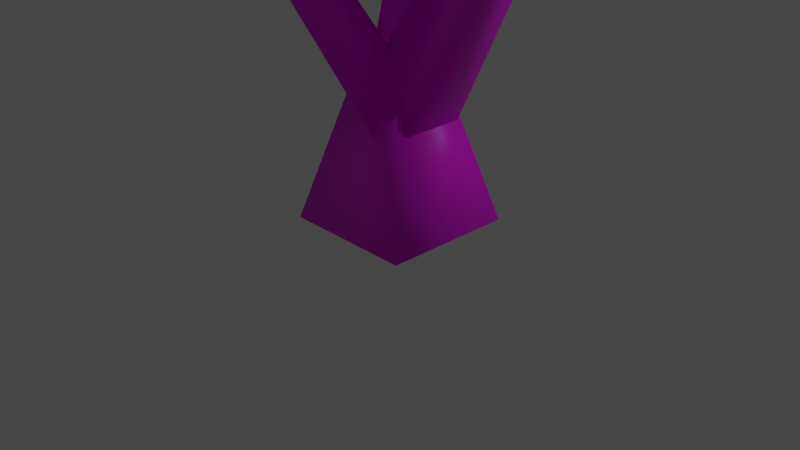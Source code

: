 # Source: Acacia.blend  (saved by Blender 2.82.7; exported with 4.5.12 LTS)
import bpy
from mathutils import Matrix  # noqa: F401  (used for matrix-valued properties, if any)

bpy.ops.wm.read_factory_settings(use_empty=True)
scene = bpy.context.scene
scene.name = 'Scene'

# ---- collections
col_collection = bpy.data.collections.new('Collection'); scene.collection.children.link(col_collection)

# ---- images (referenced by path relative to the original .blend; pixels are not part of the script)
import os
ASSET_DIR = os.environ.get("B2B_ASSET_DIR", "")  # directory of the original .blend (textures are referenced by path, not embedded)
HERE = os.path.dirname(os.path.abspath(__file__))  # packed textures are extracted next to this script under _unpacked/

def load_image(name, relpath, width, height, colorspace="sRGB"):
    """Load a texture the original file referenced (path relative to the .blend, or extracted next to this script)."""
    p = next((c for c in (os.path.join(HERE, relpath), os.path.join(ASSET_DIR, relpath)) if relpath and os.path.exists(c)), "")
    if p:
        img = bpy.data.images.load(p, check_existing=True)
        img.name = name
    else:  # same state as the original file: an image datablock whose file is absent (Cycles renders it pink)
        img = bpy.data.images.new(name, width, height)
        img.source = "FILE"
        img.filepath = "//" + (relpath or name)
    img.colorspace_settings.name = colorspace
    return img
img_acacia_trunk_texture = load_image('acacia_trunk_texture', 'acacia_trunk_texture.png', 1024, 1024, 'sRGB')
img_acacia_canopy_texture = load_image('acacia_canopy_texture', 'acacia_canopy_texture.png', 1024, 1024, 'sRGB')

# ---- materials (node trees are filled in below, after node groups)
mat_material_002 = bpy.data.materials.new('Material.002')
mat_material_002.use_transparent_shadow = False
mat_material_001 = bpy.data.materials.new('Material.001')
mat_material_001.use_transparent_shadow = False

# ---- material node trees
mat_material_002.use_nodes = True; mat_material_002.node_tree.nodes.clear()
_N = mat_material_002.node_tree.nodes; _L = mat_material_002.node_tree.links
n0 = _N.new('ShaderNodeOutputMaterial'); n0.name = 'Material Output'; n0.location = (300, 300)
n1 = _N.new('ShaderNodeBsdfPrincipled'); n1.name = 'Principled BSDF'; n1.location = (10, 300)
n1.distribution = 'GGX'
n1.subsurface_method = 'BURLEY'
n1.inputs[3].default_value = 1.45
n1.inputs[27].default_value = (0.0, 0.0, 0.0, 1.0)
n1.inputs[28].default_value = 1.0
n2 = _N.new('ShaderNodeTexImage'); n2.name = 'Image Texture'; n2.location = (-280, 280)
n2.image = img_acacia_trunk_texture
_L.new(n1.outputs[0], n0.inputs[0])
_L.new(n2.outputs[0], n1.inputs[0])
n0.is_active_output = True
mat_material_001.use_nodes = True; mat_material_001.node_tree.nodes.clear()
_N = mat_material_001.node_tree.nodes; _L = mat_material_001.node_tree.links
n0 = _N.new('ShaderNodeOutputMaterial'); n0.name = 'Material Output'; n0.location = (300, 300)
n1 = _N.new('ShaderNodeBsdfPrincipled'); n1.name = 'Principled BSDF'; n1.location = (10, 300)
n1.distribution = 'GGX'
n1.subsurface_method = 'BURLEY'
n1.inputs[3].default_value = 1.45
n1.inputs[27].default_value = (0.0, 0.0, 0.0, 1.0)
n1.inputs[28].default_value = 1.0
n2 = _N.new('ShaderNodeTexImage'); n2.name = 'Image Texture'; n2.location = (-280, 280)
n2.image = img_acacia_canopy_texture
_L.new(n1.outputs[0], n0.inputs[0])
_L.new(n2.outputs[0], n1.inputs[0])
n0.is_active_output = True

# ---- world
world_world = bpy.data.worlds.new('World'); scene.world = world_world
world_world.use_nodes = True; world_world.node_tree.nodes.clear()
_N = world_world.node_tree.nodes; _L = world_world.node_tree.links
n0 = _N.new('ShaderNodeOutputWorld'); n0.name = 'World Output'; n0.location = (300, 300)
n1 = _N.new('ShaderNodeBackground'); n1.name = 'Background'; n1.location = (10, 300)
n1.inputs[0].default_value = (0.05088, 0.05088, 0.05088, 1.0)
_L.new(n1.outputs[0], n0.inputs[0])
n0.is_active_output = True
world_world.color = (0.05088, 0.05088, 0.05088)
world_world.use_sun_shadow = False
world_world.sun_shadow_jitter_overblur = 0.0

# ---- cameras
cam_camera = bpy.data.cameras.new('Camera')
cam_camera.clip_end = 100.0
cam_camera.ortho_scale = 7.314

# ---- lights
light_light = bpy.data.lights.new('Light', 'POINT')
light_light.transmission_factor = 0.0
light_light.energy = 1000.0
light_light.shadow_soft_size = 0.1
light_light.shadow_maximum_resolution = 0.006
light_light.use_absolute_resolution = True

# ---- meshes
me_cube_001 = bpy.data.meshes.new('Cube.001')
me_cube_001.from_pydata([(-0.7119, -0.7119, -0.664), (-0.2839, -0.2839, 0.9434), (-0.7119, 0.7119, -0.664), (-0.2839, 0.2839, 0.9434), (0.7119, -0.7119, -0.664), (0.2839, -0.2839, 0.9434), (0.7119, 0.7119, -0.664), (0.2839, 0.2839, 0.9434), (-0.2645, -0.3249, 0.6149), (1.113, -0.2264, 2.712), (-0.2645, 0.3779, 0.6149), (1.113, 0.2794, 2.712), (0.3408, -0.3249, 0.2577), (1.405, -0.2264, 2.299), (0.3408, 0.3779, 0.2577), (1.405, 0.2794, 2.299), (3.591, -0.09659, 3.566), (3.591, 0.1495, 3.566), (3.688, 0.1495, 3.34), (3.688, -0.09659, 3.34), (0.3391, 0.01224, 0.5918), (-0.3673, 1.129, 2.698), (-0.1908, -0.2937, 0.5918), (-0.8249, 0.9162, 2.731), (0.07557, 0.4686, 0.2808), (-0.5114, 1.374, 2.28), (-0.4543, 0.1627, 0.2808), (-0.969, 1.161, 2.313), (-1.501, 2.861, 3.308), (-1.713, 2.748, 3.305), (-1.756, 2.835, 3.085), (-1.544, 2.948, 3.088), (-0.1228, 0.3579, 0.5917), (-0.7667, -0.861, 2.733), (0.407, 0.05204, 0.5917), (-0.3193, -1.097, 2.726), (-0.3862, -0.09837, 0.2808), (-0.881, -1.065, 2.285), (0.1436, -0.4043, 0.2808), (-0.4336, -1.3, 2.278), (-1.774, -2.79, 3.491), (-1.58, -2.952, 3.51), (-1.589, -2.993, 3.26), (-1.783, -2.831, 3.241), (1.193, 0.2336, 2.689), (0.4799, -1.331, 5.008), (1.535, 0.03571, 2.691), (0.521, -1.355, 5.008), (1.045, -0.02416, 2.43), (0.462, -1.362, 4.977), (1.387, -0.2221, 2.431), (0.5032, -1.386, 4.977), (-0.2995, -1.043, 2.607), (-1.426, 0.7817, 3.711), (-0.6783, -1.248, 2.617), (-1.542, 0.7192, 3.713), (-0.411, -0.8533, 2.238), (-1.46, 0.8398, 3.598), (-0.7898, -1.058, 2.247), (-1.576, 0.7773, 3.6), (-1.777, 1.368, 4.898), (-1.826, 1.341, 4.899), (-1.852, 1.389, 4.885), (-1.803, 1.415, 4.884), (3.497, -0.04596, 3.459), (4.802, 1.902, 4.809), (3.355, 0.05701, 3.463), (4.763, 1.93, 4.81), (3.562, 0.04985, 3.328), (4.819, 1.928, 4.773), (3.421, 0.1528, 3.332), (4.781, 1.956, 4.774), (3.466, -0.001966, 3.459), (5.068, -1.717, 5.277), (3.599, 0.1122, 3.463), (5.099, -1.69, 5.278), (3.545, -0.08757, 3.328), (5.086, -1.738, 5.246), (3.677, 0.02657, 3.332), (5.118, -1.71, 5.247), (-1.491, 2.719, 3.246), (-0.6344, 5.218, 4.388), (-1.654, 2.783, 3.25), (-0.6836, 5.237, 4.389), (-1.461, 2.804, 3.096), (-0.6255, 5.244, 4.343), (-1.624, 2.867, 3.099), (-0.6747, 5.263, 4.344), (-1.51, 2.796, 3.246), (-3.406, 4.639, 4.971), (-1.637, 2.676, 3.25), (-3.436, 4.611, 4.972), (-1.573, 2.859, 3.096), (-3.421, 4.654, 4.935), (-1.701, 2.739, 3.099), (-3.452, 4.626, 4.936), (-1.696, -2.874, 3.385), (0.7986, -3.75, 4.696), (-1.631, -2.711, 3.389), (0.8149, -3.709, 4.697), (-1.612, -2.904, 3.234), (0.8198, -3.757, 4.658), (-1.547, -2.742, 3.238), (0.8361, -3.717, 4.659), (-1.632, -2.724, 3.385), (-3.529, -4.567, 4.733), (-1.515, -2.855, 3.389), (-3.503, -4.596, 4.734), (-1.696, -2.786, 3.234), (-3.544, -4.581, 4.699), (-1.58, -2.917, 3.238), (-3.517, -4.61, 4.7)], [], [(0, 1, 3, 2), (2, 3, 7, 6), (6, 7, 5, 4), (4, 5, 1, 0), (2, 6, 4, 0), (7, 3, 1, 5), (8, 9, 11, 10), (10, 11, 15, 14), (14, 15, 13, 12), (12, 13, 9, 8), (10, 14, 12, 8), (11, 9, 16, 17), (18, 17, 16, 19), (9, 13, 19, 16), (15, 11, 17, 18), (13, 15, 18, 19), (20, 21, 23, 22), (22, 23, 27, 26), (26, 27, 25, 24), (24, 25, 21, 20), (22, 26, 24, 20), (25, 27, 30, 31), (30, 29, 28, 31), (23, 21, 28, 29), (21, 25, 31, 28), (27, 23, 29, 30), (32, 33, 35, 34), (34, 35, 39, 38), (38, 39, 37, 36), (36, 37, 33, 32), (34, 38, 36, 32), (37, 39, 42, 43), (42, 41, 40, 43), (35, 33, 40, 41), (33, 37, 43, 40), (39, 35, 41, 42), (44, 45, 47, 46), (46, 47, 51, 50), (50, 51, 49, 48), (48, 49, 45, 44), (46, 50, 48, 44), (51, 47, 45, 49), (52, 53, 55, 54), (54, 55, 59, 58), (58, 59, 57, 56), (56, 57, 53, 52), (54, 58, 56, 52), (59, 55, 61, 62), (62, 61, 60, 63), (57, 59, 62, 63), (55, 53, 60, 61), (53, 57, 63, 60), (64, 65, 67, 66), (66, 67, 71, 70), (70, 71, 69, 68), (68, 69, 65, 64), (66, 70, 68, 64), (71, 67, 65, 69), (72, 73, 75, 74), (74, 75, 79, 78), (78, 79, 77, 76), (76, 77, 73, 72), (74, 78, 76, 72), (79, 75, 73, 77), (80, 81, 83, 82), (82, 83, 87, 86), (86, 87, 85, 84), (84, 85, 81, 80), (82, 86, 84, 80), (87, 83, 81, 85), (88, 89, 91, 90), (90, 91, 95, 94), (94, 95, 93, 92), (92, 93, 89, 88), (90, 94, 92, 88), (95, 91, 89, 93), (96, 97, 99, 98), (98, 99, 103, 102), (102, 103, 101, 100), (100, 101, 97, 96), (98, 102, 100, 96), (103, 99, 97, 101), (104, 105, 107, 106), (106, 107, 111, 110), (110, 111, 109, 108), (108, 109, 105, 104), (106, 110, 108, 104), (111, 107, 105, 109)])
me_cube_001.polygons.foreach_set('use_smooth', [True] * 88)
_uv = me_cube_001.uv_layers.new(name='UVMap')
_uv.uv.foreach_set('vector', [0.375, 0.0, 0.625, 0.0, 0.625, 0.25, 0.375, 0.25, 0.375, 0.25, 0.625, 0.25, 0.625, 0.5, 0.375, 0.5, 0.375, 0.5, 0.625, 0.5, 0.625, 0.75, 0.375, 0.75, 0.375, 0.75, 0.625, 0.75, 0.625, 1.0, 0.375, 1.0, 0.125, 0.5, 0.375, 0.5, 0.375, 0.75, 0.125, 0.75, 0.625, 0.5, 0.875, 0.5, 0.875, 0.75, 0.625, 0.75, 0.375, 0.0, 0.625, 0.0, 0.625, 0.25, 0.375, 0.25, 0.375, 0.25, 0.625, 0.25, 0.625, 0.5, 0.375, 0.5, 0.375, 0.5, 0.625, 0.5, 0.625, 0.75, 0.375, 0.75, 0.375, 0.75, 0.625, 0.75, 0.625, 1.0, 0.375, 1.0, 0.125, 0.5, 0.375, 0.5, 0.375, 0.75, 0.125, 0.75, 0.625, 0.25, 0.625, 0.0, 0.625, 0.0, 0.625, 0.25, 0.625, 0.5, 0.875, 0.5, 0.875, 0.75, 0.625, 0.75, 0.625, 1.0, 0.625, 0.75, 0.625, 0.75, 0.625, 1.0, 0.625, 0.5, 0.625, 0.25, 0.625, 0.25, 0.625, 0.5, 0.625, 0.75, 0.625, 0.5, 0.625, 0.5, 0.625, 0.75, 0.375, 0.0, 0.625, 0.0, 0.625, 0.25, 0.375, 0.25, 0.375, 0.25, 0.625, 0.25, 0.625, 0.5, 0.375, 0.5, 0.375, 0.5, 0.625, 0.5, 0.625, 0.75, 0.375, 0.75, 0.375, 0.75, 0.625, 0.75, 0.625, 1.0, 0.375, 1.0, 0.125, 0.5, 0.375, 0.5, 0.375, 0.75, 0.125, 0.75, 0.625, 0.75, 0.625, 0.5, 0.625, 0.5, 0.625, 0.75, 0.625, 0.5, 0.875, 0.5, 0.875, 0.75, 0.625, 0.75, 0.625, 0.25, 0.625, 0.0, 0.625, 0.0, 0.625, 0.25, 0.625, 1.0, 0.625, 0.75, 0.625, 0.75, 0.625, 1.0, 0.625, 0.5, 0.625, 0.25, 0.625, 0.25, 0.625, 0.5, 0.375, 0.0, 0.625, 0.0, 0.625, 0.25, 0.375, 0.25, 0.375, 0.25, 0.625, 0.25, 0.625, 0.5, 0.375, 0.5, 0.375, 0.5, 0.625, 0.5, 0.625, 0.75, 0.375, 0.75, 0.375, 0.75, 0.625, 0.75, 0.625, 1.0, 0.375, 1.0, 0.125, 0.5, 0.375, 0.5, 0.375, 0.75, 0.125, 0.75, 0.625, 0.75, 0.625, 0.5, 0.625, 0.5, 0.625, 0.75, 0.625, 0.5, 0.875, 0.5, 0.875, 0.75, 0.625, 0.75, 0.625, 0.25, 0.625, 0.0, 0.625, 0.0, 0.625, 0.25, 0.625, 1.0, 0.625, 0.75, 0.625, 0.75, 0.625, 1.0, 0.625, 0.5, 0.625, 0.25, 0.625, 0.25, 0.625, 0.5, 0.375, 0.0, 0.625, 0.0, 0.625, 0.25, 0.375, 0.25, 0.375, 0.25, 0.625, 0.25, 0.625, 0.5, 0.375, 0.5, 0.375, 0.5, 0.625, 0.5, 0.625, 0.75, 0.375, 0.75, 0.375, 0.75, 0.625, 0.75, 0.625, 1.0, 0.375, 1.0, 0.125, 0.5, 0.375, 0.5, 0.375, 0.75, 0.125, 0.75, 0.625, 0.5, 0.875, 0.5, 0.875, 0.75, 0.625, 0.75, 0.375, 0.0, 0.625, 0.0, 0.625, 0.25, 0.375, 0.25, 0.375, 0.25, 0.625, 0.25, 0.625, 0.5, 0.375, 0.5, 0.375, 0.5, 0.625, 0.5, 0.625, 0.75, 0.375, 0.75, 0.375, 0.75, 0.625, 0.75, 0.625, 1.0, 0.375, 1.0, 0.125, 0.5, 0.375, 0.5, 0.375, 0.75, 0.125, 0.75, 0.625, 0.5, 0.625, 0.25, 0.625, 0.25, 0.625, 0.5, 0.625, 0.5, 0.875, 0.5, 0.875, 0.75, 0.625, 0.75, 0.625, 0.75, 0.625, 0.5, 0.625, 0.5, 0.625, 0.75, 0.625, 0.25, 0.625, 0.0, 0.625, 0.0, 0.625, 0.25, 0.625, 1.0, 0.625, 0.75, 0.625, 0.75, 0.625, 1.0, 0.375, 0.0, 0.625, 0.0, 0.625, 0.25, 0.375, 0.25, 0.375, 0.25, 0.625, 0.25, 0.625, 0.5, 0.375, 0.5, 0.375, 0.5, 0.625, 0.5, 0.625, 0.75, 0.375, 0.75, 0.375, 0.75, 0.625, 0.75, 0.625, 1.0, 0.375, 1.0, 0.125, 0.5, 0.375, 0.5, 0.375, 0.75, 0.125, 0.75, 0.625, 0.5, 0.875, 0.5, 0.875, 0.75, 0.625, 0.75, 0.375, 0.0, 0.625, 0.0, 0.625, 0.25, 0.375, 0.25, 0.375, 0.25, 0.625, 0.25, 0.625, 0.5, 0.375, 0.5, 0.375, 0.5, 0.625, 0.5, 0.625, 0.75, 0.375, 0.75, 0.375, 0.75, 0.625, 0.75, 0.625, 1.0, 0.375, 1.0, 0.125, 0.5, 0.375, 0.5, 0.375, 0.75, 0.125, 0.75, 0.625, 0.5, 0.875, 0.5, 0.875, 0.75, 0.625, 0.75, 0.375, 0.0, 0.625, 0.0, 0.625, 0.25, 0.375, 0.25, 0.375, 0.25, 0.625, 0.25, 0.625, 0.5, 0.375, 0.5, 0.375, 0.5, 0.625, 0.5, 0.625, 0.75, 0.375, 0.75, 0.375, 0.75, 0.625, 0.75, 0.625, 1.0, 0.375, 1.0, 0.125, 0.5, 0.375, 0.5, 0.375, 0.75, 0.125, 0.75, 0.625, 0.5, 0.875, 0.5, 0.875, 0.75, 0.625, 0.75, 0.375, 0.0, 0.625, 0.0, 0.625, 0.25, 0.375, 0.25, 0.375, 0.25, 0.625, 0.25, 0.625, 0.5, 0.375, 0.5, 0.375, 0.5, 0.625, 0.5, 0.625, 0.75, 0.375, 0.75, 0.375, 0.75, 0.625, 0.75, 0.625, 1.0, 0.375, 1.0, 0.125, 0.5, 0.375, 0.5, 0.375, 0.75, 0.125, 0.75, 0.625, 0.5, 0.875, 0.5, 0.875, 0.75, 0.625, 0.75, 0.375, 0.0, 0.625, 0.0, 0.625, 0.25, 0.375, 0.25, 0.375, 0.25, 0.625, 0.25, 0.625, 0.5, 0.375, 0.5, 0.375, 0.5, 0.625, 0.5, 0.625, 0.75, 0.375, 0.75, 0.375, 0.75, 0.625, 0.75, 0.625, 1.0, 0.375, 1.0, 0.125, 0.5, 0.375, 0.5, 0.375, 0.75, 0.125, 0.75, 0.625, 0.5, 0.875, 0.5, 0.875, 0.75, 0.625, 0.75, 0.375, 0.0, 0.625, 0.0, 0.625, 0.25, 0.375, 0.25, 0.375, 0.25, 0.625, 0.25, 0.625, 0.5, 0.375, 0.5, 0.375, 0.5, 0.625, 0.5, 0.625, 0.75, 0.375, 0.75, 0.375, 0.75, 0.625, 0.75, 0.625, 1.0, 0.375, 1.0, 0.125, 0.5, 0.375, 0.5, 0.375, 0.75, 0.125, 0.75, 0.625, 0.5, 0.875, 0.5, 0.875, 0.75, 0.625, 0.75])
me_cube_001.materials.append(mat_material_002)
me_cube_001.use_remesh_fix_poles = True
me_cube_001.use_remesh_preserve_attributes = False
me_cube_001.use_mirror_vertex_groups = False
me_cube_001.update()
me_cone = bpy.data.meshes.new('Cone')
me_cone.from_pydata([(-0.06773, 8.234, -0.3982), (2.259, 5.536, -1.341), (4.447, 4.601, -1.079), (7.5, 3.246, -0.3316), (6.947, -0.1016, -0.0283), (7.635, -2.976, -0.1927), (4.688, -4.835, -0.9649), (2.498, -6.268, -1.207), (0.01252, -6.538, -0.9253), (-3.145, -7.635, -0.2513), (-5.959, -6.365, -0.1614), (0.0, 0.0, 0.7451), (-5.761, -2.344, -0.6714), (-5.894, -0.008616, -1.482), (-5.333, 2.168, -1.259), (-5.248, 5.248, -0.7451), (-3.077, 7.398, 0.01824), (0.07731, 2.438, 0.0), (5.603e-07, -2.718, 0.0), (-3.503, -0.04113, -0.3307), (-1.903, 4.559, -0.07103), (4.6, -1.848, -0.2069), (3.048, 2.754, -0.4041), (-0.005412, 4.983, -0.03772), (-3.679, -3.738, -0.1867), (-3.663, -1.442, -0.3837), (-3.302, 3.123, -0.3354), (1.636, 3.556, -0.387), (4.2, -0.04113, -0.0819), (1.814, -4.035, -0.5117), (-1.989, -4.5, -0.1918), (-3.358, 1.224, -0.3445), (4.698, 1.925, 0.05636), (3.309, -3.077, -0.5031), (0.02281, -4.146, -0.4484), (-0.06866, 8.229, -1.12), (2.258, 5.531, -2.062), (4.446, 4.596, -1.8), (7.499, 3.241, -1.053), (6.946, -0.1067, -0.7496), (7.634, -2.981, -0.914), (4.687, -4.84, -1.686), (2.497, -6.273, -1.928), (0.01159, -6.544, -1.647), (-3.146, -7.64, -0.9726), (-5.96, -6.37, -0.8828), (-5.762, -2.349, -1.393), (-5.895, -0.01369, -2.204), (-5.334, 2.163, -1.981), (-5.249, 5.243, -1.466), (-3.078, 7.393, -0.7031)], [], [(0, 23, 27, 1), (1, 27, 22, 2), (2, 22, 32, 3), (3, 32, 28, 4), (4, 28, 21, 5), (5, 21, 33, 6), (6, 33, 29, 7), (7, 29, 34, 8), (8, 34, 30, 9), (9, 30, 24, 10), (10, 24, 25, 12), (12, 25, 19, 13), (13, 19, 31, 14), (14, 31, 26, 15), (15, 26, 20, 16), (16, 20, 23, 0), (16, 0, 35, 50), (22, 27, 11), (28, 32, 11), (33, 21, 11), (34, 29, 11, 18), (24, 30, 11), (19, 25, 11), (26, 31, 11), (23, 20, 11, 17), (27, 23, 17, 11), (32, 22, 11), (21, 28, 11), (29, 33, 11), (30, 34, 18, 11), (25, 24, 11), (31, 19, 11), (20, 26, 11), (4, 5, 40, 39), (12, 13, 47, 46), (8, 9, 44, 43), (1, 2, 37, 36), (5, 6, 41, 40), (13, 14, 48, 47), (9, 10, 45, 44), (2, 3, 38, 37), (6, 7, 42, 41), (14, 15, 49, 48), (3, 4, 39, 38), (10, 12, 46, 45), (0, 1, 36, 35), (7, 8, 43, 42), (15, 16, 50, 49)])
me_cone.polygons.foreach_set('use_smooth', [True] * 48)
_uv = me_cone.uv_layers.new(name='UVMap')
_uv.uv.foreach_set('vector', [0.4383, 0.9609, 0.4649, 0.7912, 0.5768, 0.7045, 0.6443, 0.863, 0.6443, 0.863, 0.5768, 0.7045, 0.6631, 0.644, 0.7802, 0.7576, 0.7802, 0.7576, 0.6631, 0.644, 0.755, 0.5686, 0.9045, 0.6132, 0.9045, 0.6132, 0.755, 0.5686, 0.7158, 0.4509, 0.8906, 0.4319, 0.8906, 0.4319, 0.7158, 0.4509, 0.7296, 0.3389, 0.8802, 0.274, 0.8802, 0.274, 0.7296, 0.3389, 0.6473, 0.2619, 0.733, 0.1387, 0.733, 0.1387, 0.6473, 0.2619, 0.5497, 0.2083, 0.5852, 0.05984, 0.5852, 0.05984, 0.5497, 0.2083, 0.4372, 0.2101, 0.4223, 0.04709, 0.4223, 0.04709, 0.4372, 0.2101, 0.3106, 0.2046, 0.2215, 0.05328, 0.2215, 0.05328, 0.3106, 0.2046, 0.2133, 0.2597, 0.1048, 0.1284, 0.1048, 0.1284, 0.2133, 0.2597, 0.2096, 0.4019, 0.07173, 0.3415, 0.07173, 0.3415, 0.2096, 0.4019, 0.2245, 0.4909, 0.04838, 0.5021, 0.04838, 0.5021, 0.2245, 0.4909, 0.2389, 0.5712, 0.09685, 0.6494, 0.09685, 0.6494, 0.2389, 0.5712, 0.255, 0.6894, 0.1692, 0.8288, 0.1692, 0.8288, 0.255, 0.6894, 0.3516, 0.7662, 0.3022, 0.9178, 0.3022, 0.9178, 0.3516, 0.7662, 0.4649, 0.7912, 0.4383, 0.9609, 0.3022, 0.9178, 0.4383, 0.9609, 0.4498, 0.9999, 0.2812, 0.957, 0.6631, 0.644, 0.5768, 0.7045, 0.4538, 0.4782, 0.7158, 0.4509, 0.755, 0.5686, 0.4538, 0.4782, 0.6473, 0.2619, 0.7296, 0.3389, 0.4538, 0.4782, 0.4372, 0.2101, 0.5497, 0.2083, 0.4538, 0.4782, 0.442, 0.3037, 0.2133, 0.2597, 0.3106, 0.2046, 0.4538, 0.4782, 0.2245, 0.4909, 0.2096, 0.4019, 0.4538, 0.4782, 0.255, 0.6894, 0.2389, 0.5712, 0.4538, 0.4782, 0.4649, 0.7912, 0.3516, 0.7662, 0.4538, 0.4782, 0.4699, 0.6336, 0.5768, 0.7045, 0.4649, 0.7912, 0.4699, 0.6336, 0.4538, 0.4782, 0.755, 0.5686, 0.6631, 0.644, 0.4538, 0.4782, 0.7296, 0.3389, 0.7158, 0.4509, 0.4538, 0.4782, 0.5497, 0.2083, 0.6473, 0.2619, 0.4538, 0.4782, 0.3106, 0.2046, 0.4372, 0.2101, 0.442, 0.3037, 0.4538, 0.4782, 0.2096, 0.4019, 0.2133, 0.2597, 0.4538, 0.4782, 0.2389, 0.5712, 0.2245, 0.4909, 0.4538, 0.4782, 0.3516, 0.7662, 0.255, 0.6894, 0.4538, 0.4782, 0.8906, 0.4319, 0.8802, 0.274, 0.915, 0.2494, 0.9423, 0.4284, 0.07173, 0.3415, 0.04838, 0.5021, 9.706e-05, 0.5115, 0.02676, 0.3452, 0.4223, 0.04709, 0.2215, 0.05328, 0.2147, 0.01335, 0.4307, 9.706e-05, 0.6443, 0.863, 0.7802, 0.7576, 0.8059, 0.7954, 0.6742, 0.9031, 0.8802, 0.274, 0.733, 0.1387, 0.7533, 0.09635, 0.915, 0.2494, 0.04838, 0.5021, 0.09685, 0.6494, 0.04946, 0.6598, 9.706e-05, 0.5115, 0.2215, 0.05328, 0.1048, 0.1284, 0.06545, 0.1031, 0.2147, 0.01335, 0.7802, 0.7576, 0.9045, 0.6132, 0.9423, 0.6334, 0.8059, 0.7954, 0.733, 0.1387, 0.5852, 0.05984, 0.5987, 0.01484, 0.7533, 0.09635, 0.09685, 0.6494, 0.1692, 0.8288, 0.1303, 0.8481, 0.04946, 0.6598, 0.9045, 0.6132, 0.8906, 0.4319, 0.9423, 0.4284, 0.9423, 0.6334, 0.1048, 0.1284, 0.07173, 0.3415, 0.02676, 0.3452, 0.06545, 0.1031, 0.4383, 0.9609, 0.6443, 0.863, 0.6742, 0.9031, 0.4498, 0.9999, 0.5852, 0.05984, 0.4223, 0.04709, 0.4307, 9.706e-05, 0.5987, 0.01484, 0.1692, 0.8288, 0.3022, 0.9178, 0.2812, 0.957, 0.1303, 0.8481])
_ca = me_cone.color_attributes.new('Col', 'BYTE_COLOR', 'CORNER')
_ca.data.foreach_set('color', [1.0, 1.0, 1.0, 1.0, 1.0, 1.0, 1.0, 1.0, 0.9823, 0.9823, 0.9823, 1.0, 1.0, 1.0, 1.0, 1.0, 1.0, 1.0, 1.0, 1.0, 0.9823, 0.9823, 0.9823, 1.0, 0.9387, 0.9387, 0.9387, 1.0, 1.0, 1.0, 1.0, 1.0, 1.0, 1.0, 1.0, 1.0, 0.9387, 0.9387, 0.9387, 1.0, 1.0, 1.0, 1.0, 1.0, 1.0, 1.0, 1.0, 1.0, 1.0, 1.0, 1.0, 1.0, 1.0, 1.0, 1.0, 1.0, 1.0, 1.0, 1.0, 1.0, 1.0, 1.0, 1.0, 1.0, 1.0, 1.0, 1.0, 1.0, 1.0, 1.0, 1.0, 1.0, 1.0, 1.0, 1.0, 1.0, 1.0, 1.0, 1.0, 1.0, 1.0, 1.0, 1.0, 1.0, 1.0, 1.0, 1.0, 1.0, 1.0, 1.0, 1.0, 1.0, 1.0, 1.0, 1.0, 1.0, 1.0, 1.0, 1.0, 1.0, 1.0, 1.0, 1.0, 1.0, 1.0, 1.0, 1.0, 1.0, 1.0, 1.0, 1.0, 1.0, 1.0, 1.0, 1.0, 1.0, 1.0, 1.0, 1.0, 1.0, 1.0, 1.0, 1.0, 1.0, 1.0, 1.0, 1.0, 1.0, 1.0, 1.0, 1.0, 1.0, 1.0, 1.0, 1.0, 1.0, 0.8879, 0.8879, 0.8879, 1.0, 0.9387, 0.9387, 0.9387, 1.0, 0.9387, 0.9387, 0.9387, 1.0, 0.8879, 0.8879, 0.8879, 1.0, 0.9387, 0.9387, 0.9387, 1.0, 0.9387, 0.9387, 0.9387, 1.0, 0.9387, 0.9387, 0.9387, 1.0, 0.9387, 0.9387, 0.9387, 1.0, 1.0, 1.0, 1.0, 1.0, 1.0, 1.0, 1.0, 1.0, 1.0, 1.0, 1.0, 1.0, 1.0, 1.0, 1.0, 1.0, 1.0, 1.0, 1.0, 1.0, 1.0, 1.0, 1.0, 1.0, 1.0, 1.0, 1.0, 1.0, 1.0, 1.0, 1.0, 1.0, 1.0, 1.0, 1.0, 1.0, 1.0, 1.0, 1.0, 1.0, 1.0, 1.0, 1.0, 1.0, 1.0, 1.0, 1.0, 1.0, 1.0, 1.0, 1.0, 1.0, 1.0, 1.0, 1.0, 1.0, 1.0, 1.0, 1.0, 1.0, 1.0, 1.0, 1.0, 1.0, 1.0, 1.0, 1.0, 1.0, 1.0, 1.0, 1.0, 1.0, 1.0, 1.0, 1.0, 1.0, 1.0, 1.0, 1.0, 1.0, 1.0, 1.0, 1.0, 1.0, 1.0, 1.0, 1.0, 1.0, 1.0, 1.0, 1.0, 1.0, 1.0, 1.0, 1.0, 1.0, 1.0, 1.0, 1.0, 1.0, 1.0, 1.0, 1.0, 1.0, 0.9387, 0.9387, 0.9387, 1.0, 0.9823, 0.9823, 0.9823, 1.0, 1.0, 1.0, 1.0, 1.0, 1.0, 1.0, 1.0, 1.0, 1.0, 1.0, 1.0, 1.0, 1.0, 1.0, 1.0, 1.0, 1.0, 1.0, 1.0, 1.0, 1.0, 1.0, 1.0, 1.0, 1.0, 1.0, 1.0, 1.0, 1.0, 1.0, 1.0, 1.0, 1.0, 1.0, 1.0, 1.0, 1.0, 1.0, 1.0, 1.0, 0.9387, 0.9387, 0.9387, 1.0, 0.9387, 0.9387, 0.9387, 1.0, 0.8879, 0.8879, 0.8879, 1.0, 1.0, 1.0, 1.0, 1.0, 1.0, 1.0, 1.0, 1.0, 1.0, 1.0, 1.0, 1.0, 1.0, 1.0, 1.0, 1.0, 1.0, 1.0, 1.0, 1.0, 1.0, 1.0, 1.0, 1.0, 1.0, 1.0, 1.0, 1.0, 1.0, 1.0, 1.0, 1.0, 1.0, 1.0, 1.0, 1.0, 1.0, 1.0, 1.0, 1.0, 0.9473, 0.9473, 0.9473, 1.0, 0.9823, 0.9823, 0.9823, 1.0, 1.0, 1.0, 1.0, 1.0, 0.9473, 0.9473, 0.9473, 1.0, 1.0, 1.0, 1.0, 1.0, 1.0, 1.0, 1.0, 1.0, 0.9387, 0.9387, 0.9387, 1.0, 1.0, 1.0, 1.0, 1.0, 1.0, 1.0, 1.0, 1.0, 1.0, 1.0, 1.0, 1.0, 1.0, 1.0, 1.0, 1.0, 1.0, 1.0, 1.0, 1.0, 1.0, 1.0, 1.0, 1.0, 1.0, 1.0, 1.0, 1.0, 0.8879, 0.8879, 0.8879, 1.0, 1.0, 1.0, 1.0, 1.0, 0.9387, 0.9387, 0.9387, 1.0, 1.0, 1.0, 1.0, 1.0, 1.0, 1.0, 1.0, 1.0, 0.9387, 0.9387, 0.9387, 1.0, 1.0, 1.0, 1.0, 1.0, 1.0, 1.0, 1.0, 1.0, 1.0, 1.0, 1.0, 1.0, 1.0, 1.0, 1.0, 1.0, 1.0, 1.0, 1.0, 1.0, 1.0, 1.0, 1.0, 1.0, 1.0, 1.0, 1.0, 1.0, 1.0, 1.0, 1.0, 1.0, 1.0, 1.0, 1.0, 1.0, 1.0, 1.0, 1.0, 1.0, 1.0, 1.0, 1.0, 1.0, 1.0, 1.0, 1.0, 1.0, 1.0, 1.0, 1.0, 1.0, 1.0, 1.0, 1.0, 1.0, 1.0, 1.0, 1.0, 1.0, 1.0, 1.0, 1.0, 1.0, 0.9387, 0.9387, 0.9387, 1.0, 1.0, 1.0, 1.0, 1.0, 1.0, 1.0, 1.0, 1.0, 1.0, 1.0, 1.0, 1.0, 1.0, 1.0, 1.0, 1.0, 1.0, 1.0, 1.0, 1.0, 1.0, 1.0, 1.0, 1.0, 1.0, 1.0, 1.0, 1.0, 1.0, 1.0, 1.0, 1.0, 1.0, 1.0, 1.0, 1.0, 1.0, 1.0, 1.0, 1.0, 1.0, 1.0, 1.0, 1.0, 1.0, 1.0, 1.0, 1.0, 1.0, 1.0, 1.0, 1.0, 1.0, 1.0, 1.0, 1.0, 0.9387, 0.9387, 0.9387, 1.0, 0.9387, 0.9387, 0.9387, 1.0, 0.9823, 0.9823, 0.9823, 1.0, 1.0, 1.0, 1.0, 1.0, 1.0, 1.0, 1.0, 1.0, 1.0, 1.0, 1.0, 1.0, 1.0, 1.0, 1.0, 1.0, 1.0, 1.0, 1.0, 1.0, 1.0, 1.0, 1.0, 1.0, 1.0, 1.0, 1.0, 1.0, 1.0, 1.0, 1.0, 1.0, 1.0, 1.0, 1.0, 1.0, 1.0, 1.0, 1.0, 1.0, 1.0, 1.0, 1.0, 1.0, 1.0, 1.0, 1.0, 1.0, 1.0, 1.0, 1.0, 1.0, 1.0, 1.0, 1.0, 1.0, 1.0, 1.0, 1.0, 1.0, 1.0, 1.0, 1.0, 1.0, 1.0, 1.0, 1.0, 1.0, 0.9387, 0.9387, 0.9387, 1.0, 1.0, 1.0, 1.0, 1.0, 1.0, 1.0, 1.0, 1.0, 0.9823, 0.9823, 0.9823, 1.0, 1.0, 1.0, 1.0, 1.0, 1.0, 1.0, 1.0, 1.0, 1.0, 1.0, 1.0, 1.0, 1.0, 1.0, 1.0, 1.0, 1.0, 1.0, 1.0, 1.0, 1.0, 1.0, 1.0, 1.0, 1.0, 1.0, 1.0, 1.0, 1.0, 1.0, 1.0, 1.0, 1.0, 1.0, 1.0, 1.0, 1.0, 1.0, 1.0, 1.0, 1.0, 1.0, 1.0, 1.0, 1.0, 1.0, 1.0, 1.0])
me_cone.materials.append(mat_material_001)
me_cone.use_remesh_fix_poles = True
me_cone.use_remesh_preserve_attributes = False
me_cone.use_mirror_vertex_groups = False
me_cone.use_paint_bone_selection = False
me_cone.use_paint_mask_vertex = True
me_cone.update()

# ---- objects
ob_light = bpy.data.objects.new('Light', light_light)
ob_camera = bpy.data.objects.new('Camera', cam_camera)
ob_trunk = bpy.data.objects.new('Trunk', me_cube_001)
ob_canopy = bpy.data.objects.new('Canopy', me_cone)

# ---- transforms, parenting, visibility, modifiers, constraints
ob_light.location = (10.5, 7.996, 6.721)
ob_light.rotation_euler = (0.6503, 0.05522, 1.866)
ob_light.lock_rotations_4d = False
ob_light.empty_display_type = 'ARROWS'
ob_light.color = (0.0, 0.0, 0.0, 0.0)
ob_light.lineart.crease_threshold = 0.0
ob_camera.location = (7.359, -6.926, 4.958)
ob_camera.rotation_euler = (1.109, 0.0, 0.8149)
ob_camera.lock_rotations_4d = False
ob_camera.empty_display_type = 'ARROWS'
ob_camera.color = (0.0, 0.0, 0.0, 0.0)
ob_camera.display_type = 'WIRE'
ob_camera.lineart.crease_threshold = 0.0
ob_trunk.location = (0.0, 0.0, 0.6691)
ob_trunk.lineart.crease_threshold = 0.0
ob_canopy.location = (0.0, 0.0, 6.398)
ob_canopy.lineart.crease_threshold = 0.0

# ---- collection membership
col_collection.objects.link(ob_light)
col_collection.objects.link(ob_camera)
col_collection.objects.link(ob_trunk)
col_collection.objects.link(ob_canopy)

# ---- scene / render settings (as saved in the file)
scene.camera = ob_camera
scene.frame_start = 1; scene.frame_end = 250; scene.frame_set(1)
scene.render.engine = 'BLENDER_EEVEE_NEXT'
scene.cycles.use_denoising = False
scene.cycles.samples = 128
scene.cycles.sampling_pattern = 'TABULATED_SOBOL'
scene.cycles.use_adaptive_sampling = False
scene.cycles.use_light_tree = False
scene.view_settings.view_transform = 'Filmic'
bpy.context.view_layer.update()
